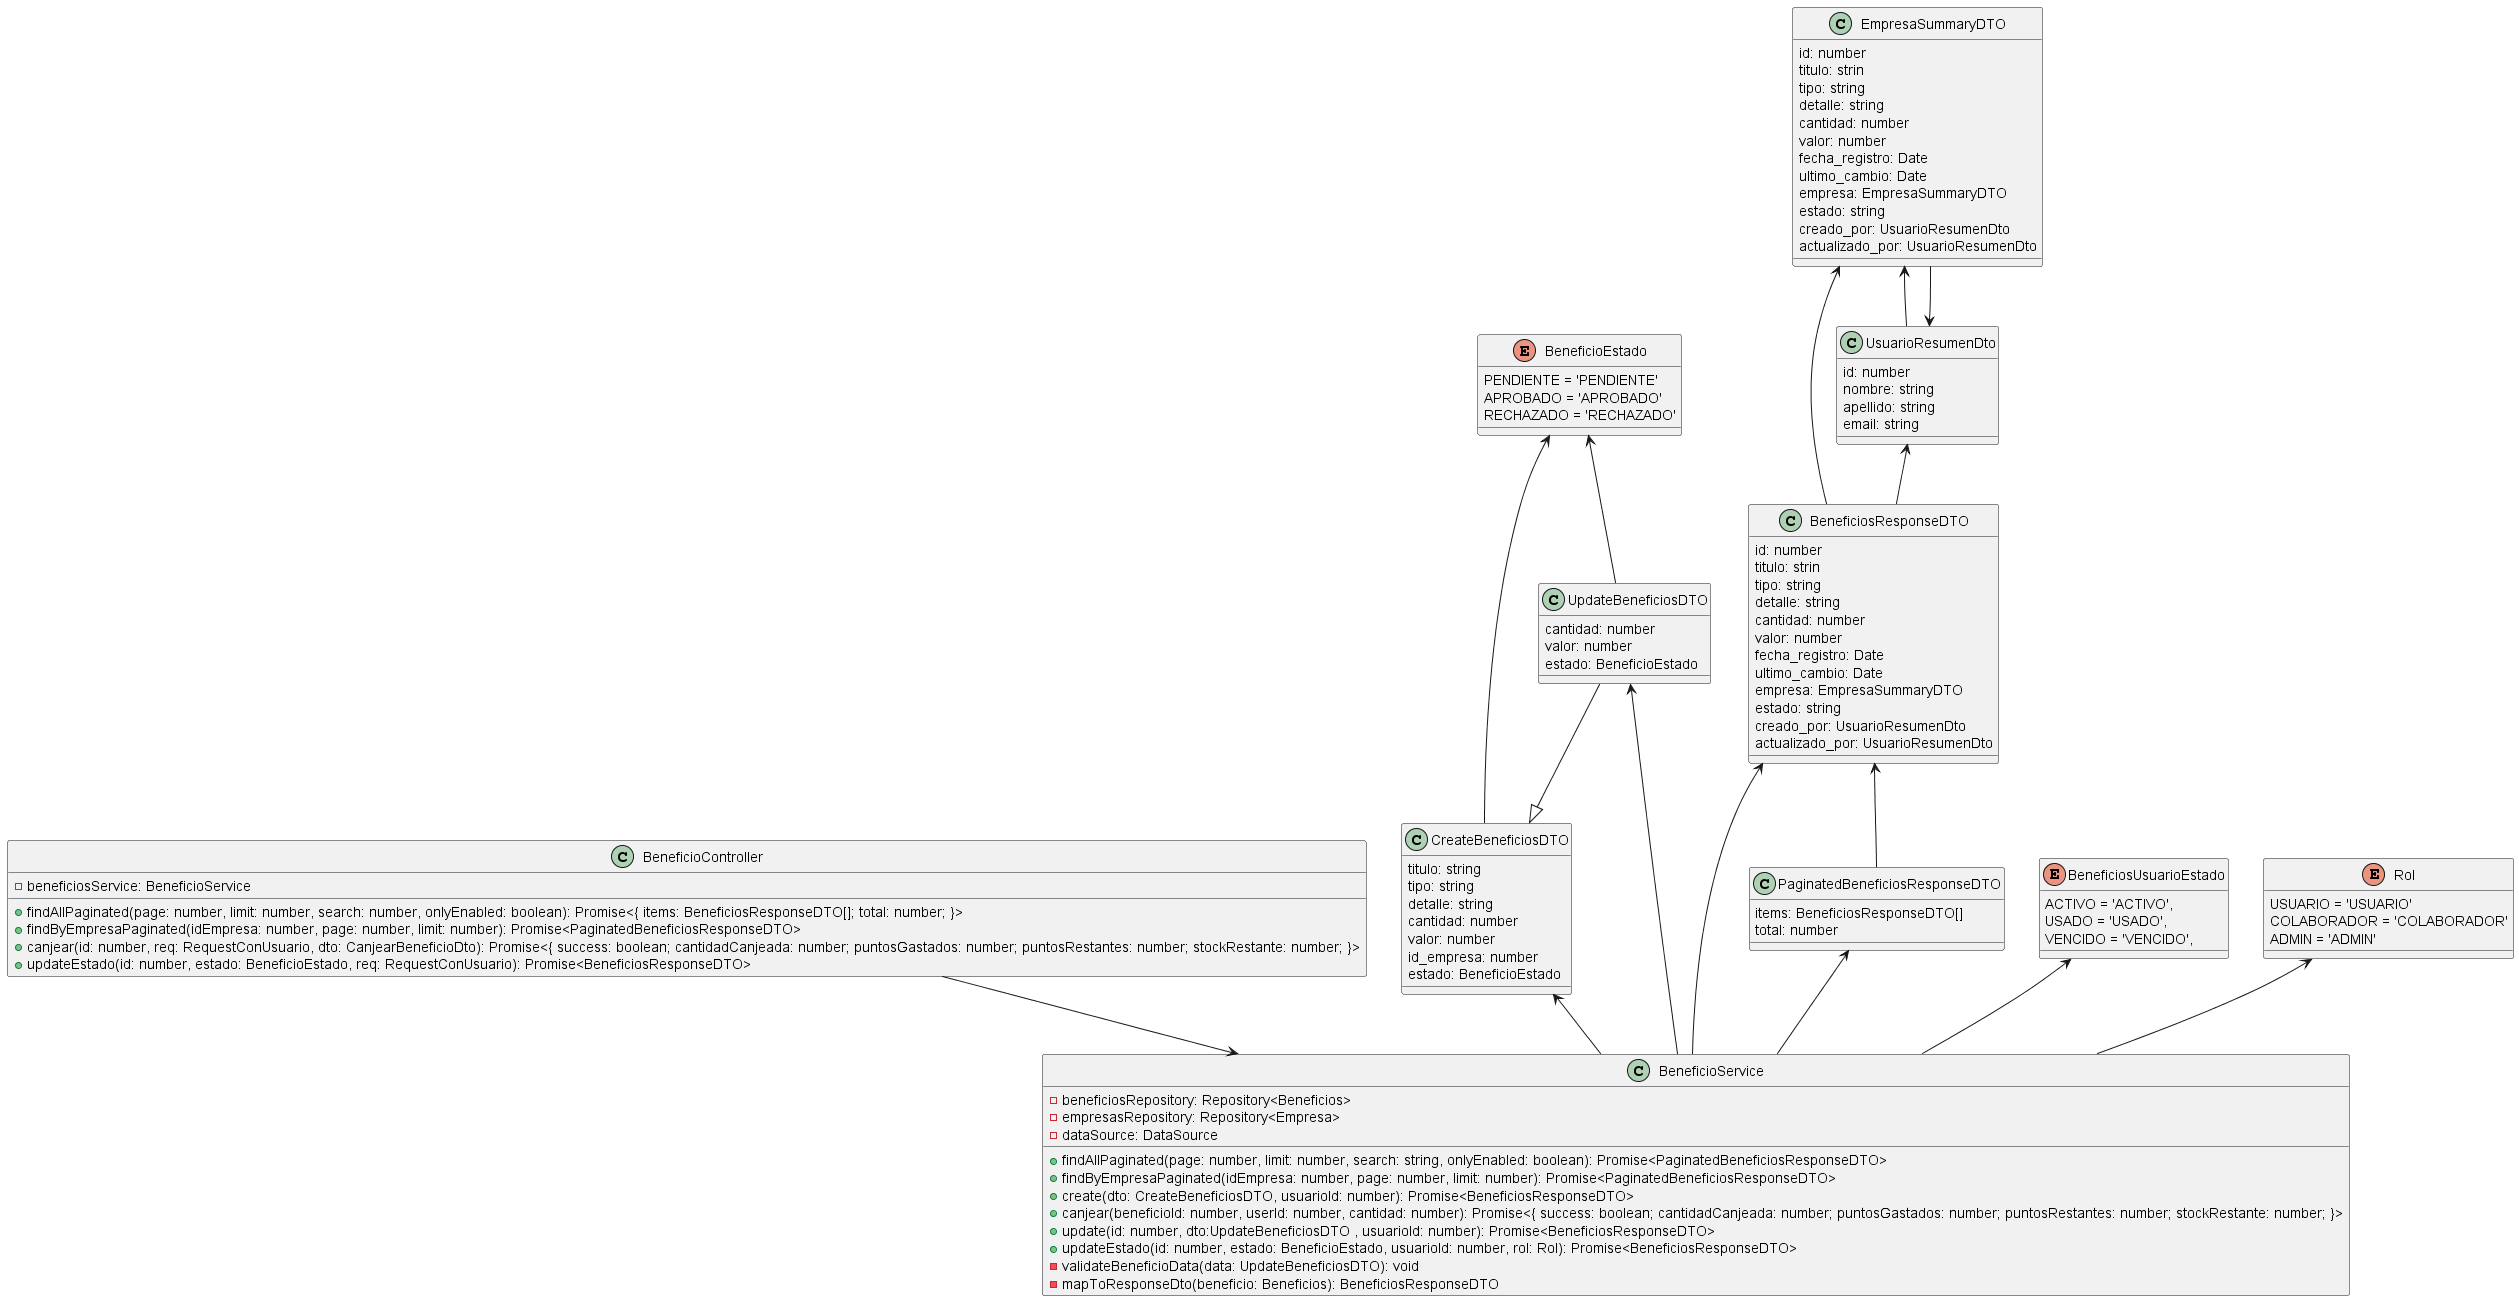

The diagram above was rendered by PlantUML. Its source (embedded in the PNG):
@startuml

class BeneficioController {
    - beneficiosService: BeneficioService

    + findAllPaginated(page: number, limit: number, search: number, onlyEnabled: boolean): Promise<{ items: BeneficiosResponseDTO[]; total: number; }>
    + findByEmpresaPaginated(idEmpresa: number, page: number, limit: number): Promise<PaginatedBeneficiosResponseDTO> 
    + canjear(id: number, req: RequestConUsuario, dto: CanjearBeneficioDto): Promise<{ success: boolean; cantidadCanjeada: number; puntosGastados: number; puntosRestantes: number; stockRestante: number; }> 
    + updateEstado(id: number, estado: BeneficioEstado, req: RequestConUsuario): Promise<BeneficiosResponseDTO> 
}

class BeneficioService {
    - beneficiosRepository: Repository<Beneficios>
    - empresasRepository: Repository<Empresa>
    - dataSource: DataSource

    + findAllPaginated(page: number, limit: number, search: string, onlyEnabled: boolean): Promise<PaginatedBeneficiosResponseDTO>
    + findByEmpresaPaginated(idEmpresa: number, page: number, limit: number): Promise<PaginatedBeneficiosResponseDTO>
    + create(dto: CreateBeneficiosDTO, usuarioId: number): Promise<BeneficiosResponseDTO>
    + canjear(beneficioId: number, userId: number, cantidad: number): Promise<{ success: boolean; cantidadCanjeada: number; puntosGastados: number; puntosRestantes: number; stockRestante: number; }>
    + update(id: number, dto:UpdateBeneficiosDTO , usuarioId: number): Promise<BeneficiosResponseDTO>
    + updateEstado(id: number, estado: BeneficioEstado, usuarioId: number, rol: Rol): Promise<BeneficiosResponseDTO>
    - validateBeneficioData(data: UpdateBeneficiosDTO): void
    - mapToResponseDto(beneficio: Beneficios): BeneficiosResponseDTO
}

class CreateBeneficiosDTO {
    titulo: string
    tipo: string
    detalle: string
    cantidad: number
    valor: number
    id_empresa: number
    estado: BeneficioEstado
}

enum BeneficioEstado {
  PENDIENTE = 'PENDIENTE'
  APROBADO = 'APROBADO'
  RECHAZADO = 'RECHAZADO'
}

class UpdateBeneficiosDTO {
    cantidad: number
    valor: number
    estado: BeneficioEstado
}

class BeneficiosResponseDTO {
    id: number
    titulo: strin
    tipo: string
    detalle: string
    cantidad: number
    valor: number
    fecha_registro: Date
    ultimo_cambio: Date
    empresa: EmpresaSummaryDTO
    estado: string
    creado_por: UsuarioResumenDto
    actualizado_por: UsuarioResumenDto
}

class EmpresaSummaryDTO {
    id: number
    titulo: strin
    tipo: string
    detalle: string
    cantidad: number
    valor: number
    fecha_registro: Date
    ultimo_cambio: Date
    empresa: EmpresaSummaryDTO
    estado: string
    creado_por: UsuarioResumenDto
    actualizado_por: UsuarioResumenDto
}


class UsuarioResumenDto {
  id: number
  nombre: string
  apellido: string
  email: string
}

class PaginatedBeneficiosResponseDTO {
    items: BeneficiosResponseDTO[]
    total: number
}

enum BeneficiosUsuarioEstado {
  ACTIVO = 'ACTIVO',
  USADO = 'USADO',
  VENCIDO = 'VENCIDO',
}

enum Rol {
  USUARIO = 'USUARIO'
  COLABORADOR = 'COLABORADOR'
  ADMIN = 'ADMIN'
}

BeneficioController --> BeneficioService

CreateBeneficiosDTO <-- BeneficioService
BeneficioEstado <-- CreateBeneficiosDTO
UpdateBeneficiosDTO <-- BeneficioService
BeneficioEstado <-- UpdateBeneficiosDTO
UpdateBeneficiosDTO --|> CreateBeneficiosDTO
BeneficiosResponseDTO <-- BeneficioService
EmpresaSummaryDTO <-- BeneficiosResponseDTO
UsuarioResumenDto <-- BeneficiosResponseDTO
UsuarioResumenDto <-- EmpresaSummaryDTO
EmpresaSummaryDTO <-- UsuarioResumenDto
PaginatedBeneficiosResponseDTO <-- BeneficioService
BeneficiosResponseDTO <-- PaginatedBeneficiosResponseDTO
BeneficiosUsuarioEstado <-- BeneficioService
Rol <-- BeneficioService

@enduml